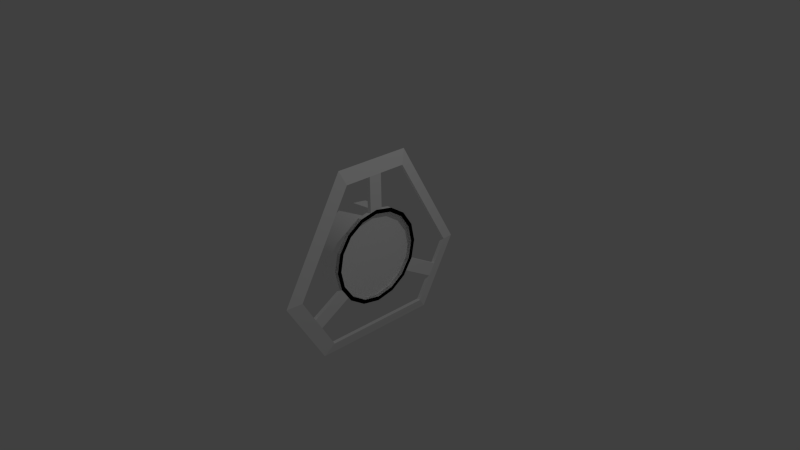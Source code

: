 # Source: spawn.blend  (saved by Blender 2.78.0; exported with 4.5.12 LTS)
import bpy
from mathutils import Matrix  # noqa: F401  (used for matrix-valued properties, if any)

bpy.ops.wm.read_factory_settings(use_empty=True)
scene = bpy.context.scene
scene.name = 'Scene'

# ---- collections
col_collection_1 = bpy.data.collections.new('Collection 1'); scene.collection.children.link(col_collection_1)

# ---- materials (node trees are filled in below, after node groups)
mat_material = bpy.data.materials.new('Material')
mat_material.alpha_threshold = 0.0
mat_material.use_transparent_shadow = False
mat_material.diffuse_color = (1.0, 1.0, 1.0, 1.0)
mat_material.roughness = 0.5
mat_material.line_color = (0.0, 0.0, 0.0, 1.0)

# ---- material node trees

# ---- world
world_world = bpy.data.worlds.new('World'); scene.world = world_world
world_world.color = (0.05088, 0.05088, 0.05088)
world_world.use_sun_shadow = False
world_world.sun_shadow_jitter_overblur = 0.0
world_world.cycles.sampling_method = 'NONE'
world_world.cycles.sample_map_resolution = 256

# ---- cameras
cam_camera = bpy.data.cameras.new('Camera')
cam_camera.clip_end = 100.0
cam_camera.lens = 35.0
cam_camera.sensor_width = 32.0
cam_camera.sensor_height = 18.0
cam_camera.ortho_scale = 7.314
cam_camera.dof.focus_distance = 0.0
cam_camera.dof.aperture_fstop = 128.0

# ---- lights
light_lamp = bpy.data.lights.new('Lamp', 'POINT')
light_lamp.transmission_factor = 0.0
light_lamp.cutoff_distance = 30.0
light_lamp.energy = 100.0
light_lamp.shadow_buffer_clip_start = 1.001
light_lamp.shadow_soft_size = 0.1
light_lamp.shadow_maximum_resolution = 0.006
light_lamp.use_absolute_resolution = True
light_lamp.cycles.use_multiple_importance_sampling = False

# ---- meshes
me_circle_004 = bpy.data.meshes.new('Circle.004')
me_circle_004.from_pydata([(0.01259, 0.6, -0.003926), (0.01259, 0.5543, 0.2257), (0.01259, 0.4243, 0.4203), (0.01259, 0.2296, 0.5504), (0.01259, -1.716e-08, 0.5961), (0.01259, -0.2296, 0.5504), (0.01259, -0.4243, 0.4203), (0.01259, -0.5543, 0.2257), (0.01259, -0.6, -0.003926), (0.01259, -0.5543, -0.2335), (0.01259, -0.4243, -0.4282), (0.01259, -0.2296, -0.5583), (0.01259, 7.17e-10, -0.6039), (0.01259, 0.2296, -0.5583), (0.01259, 0.4243, -0.4282), (0.01259, 0.5543, -0.2335), (0.01259, 0.6565, -0.003926), (0.01259, 0.6065, 0.2473), (0.01259, 0.4642, 0.4603), (0.01259, 0.2512, 0.6026), (0.01259, -2.063e-08, 0.6526), (0.01259, -0.2512, 0.6026), (0.01259, -0.4642, 0.4603), (0.01259, -0.6065, 0.2473), (0.01259, -0.6565, -0.003926), (0.01259, -0.6065, -0.2552), (0.01259, -0.4642, -0.4681), (0.01259, -0.2512, -0.6105), (0.01259, -1.064e-09, -0.6604), (0.01259, 0.2512, -0.6105), (0.01259, 0.4642, -0.4681), (0.01259, 0.6065, -0.2552), (0.0712, 0.5543, 0.2257), (0.0712, 0.6, -0.003926), (0.0712, 0.4243, 0.4203), (0.0712, 0.2296, 0.5504), (0.0712, -1.716e-08, 0.5961), (0.0712, -0.2296, 0.5504), (0.0712, -0.4243, 0.4203), (0.0712, -0.5543, 0.2257), (0.0712, -0.6, -0.003926), (0.0712, -0.5543, -0.2335), (0.0712, -0.4243, -0.4282), (0.0712, -0.2296, -0.5583), (0.0712, 7.17e-10, -0.6039), (0.0712, 0.2296, -0.5583), (0.0712, 0.4243, -0.4282), (0.0712, 0.5543, -0.2335), (0.0712, 0.6065, 0.2473), (0.0712, 0.6565, -0.003926), (0.0712, 0.4642, 0.4603), (0.0712, 0.2512, 0.6026), (0.0712, -1.716e-08, 0.6526), (0.0712, -0.2512, 0.6026), (0.0712, -0.4642, 0.4603), (0.0712, -0.6065, 0.2473), (0.0712, -0.6565, -0.003926), (0.0712, -0.6065, -0.2552), (0.0712, -0.4642, -0.4681), (0.0712, -0.2512, -0.6105), (0.0712, 7.17e-10, -0.6604), (0.0712, 0.2512, -0.6105), (0.0712, 0.4642, -0.4681), (0.0712, 0.6065, -0.2552)], [], [(43, 42, 58, 59), (36, 35, 51, 52), (44, 43, 59, 60), (37, 36, 52, 53), (45, 44, 60, 61), (38, 37, 53, 54), (46, 45, 61, 62), (39, 38, 54, 55), (47, 46, 62, 63), (40, 39, 55, 56), (32, 33, 49, 48), (33, 47, 63, 49), (41, 40, 56, 57), (34, 32, 48, 50), (42, 41, 57, 58), (35, 34, 50, 51), (19, 20, 52, 51), (7, 6, 38, 39), (17, 18, 50, 48), (31, 16, 49, 63), (8, 7, 39, 40), (18, 19, 51, 50), (9, 8, 40, 41), (10, 9, 41, 42), (20, 21, 53, 52), (11, 10, 42, 43), (21, 22, 54, 53), (12, 11, 43, 44), (22, 23, 55, 54), (13, 12, 44, 45), (23, 24, 56, 55), (14, 13, 45, 46), (24, 25, 57, 56), (1, 0, 33, 32), (15, 14, 46, 47), (2, 1, 32, 34), (0, 15, 47, 33), (26, 27, 59, 58), (3, 2, 34, 35), (27, 28, 60, 59), (4, 3, 35, 36), (28, 29, 61, 60), (5, 4, 36, 37), (29, 30, 62, 61), (6, 5, 37, 38), (16, 17, 48, 49), (25, 26, 58, 57), (30, 31, 63, 62), (1, 2, 3, 4, 5, 6, 7, 8, 9, 10, 11, 12, 13, 14, 15, 0), (20, 19, 3, 4), (24, 8, 9, 25), (2, 18, 17, 1), (14, 30, 29, 13), (26, 10, 11, 27), (1, 17, 16, 0), (23, 7, 8, 24), (3, 19, 18, 2), (29, 28, 12, 13), (15, 0, 16, 31), (12, 28, 27, 11), (21, 20, 4, 5), (15, 31, 30, 14), (21, 5, 6, 22), (25, 9, 10, 26), (22, 6, 7, 23)])
me_circle_004.polygons.foreach_set('use_smooth', [1, 1, 1, 1, 1, 1, 1, 1, 1, 1, 1, 1, 1, 1, 1, 1, 1, 1, 1, 1, 1, 1, 1, 1, 1, 1, 1, 1, 1, 1, 1, 1, 1, 1, 1, 1, 1, 1, 1, 1, 1, 1, 1, 1, 1, 1, 1, 1, 1, 0, 0, 0, 0, 0, 0, 0, 0, 0, 0, 0, 0, 0, 0, 0, 0])
_k = set([(0, 1), (0, 15), (1, 2), (2, 3), (3, 4), (4, 5), (5, 6), (6, 7), (7, 8), (8, 9), (9, 10), (10, 11), (11, 12), (12, 13), (13, 14), (14, 15), (16, 17), (16, 31), (17, 18), (18, 19), (19, 20), (20, 21), (21, 22), (22, 23), (23, 24), (24, 25), (25, 26), (26, 27), (27, 28), (28, 29), (29, 30), (30, 31), (32, 33), (32, 34), (33, 47), (34, 35), (35, 36), (36, 37), (37, 38), (38, 39), (39, 40), (40, 41), (41, 42), (42, 43), (43, 44), (44, 45), (45, 46), (46, 47), (48, 49), (48, 50), (49, 63), (50, 51), (51, 52), (52, 53), (53, 54), (54, 55), (55, 56), (56, 57), (57, 58), (58, 59), (59, 60), (60, 61), (61, 62), (62, 63)])
me_circle_004.attributes.new('sharp_edge', 'BOOLEAN', 'EDGE').data.foreach_set('value', [ (min(e.vertices), max(e.vertices)) in _k for e in me_circle_004.edges])
me_circle_004.materials.append(mat_material)
me_circle_004.use_remesh_preserve_volume = False
me_circle_004.use_remesh_preserve_attributes = False
me_circle_004.use_mirror_vertex_groups = False
me_circle_004.update()
me_circle_002 = bpy.data.meshes.new('Circle.002')
me_circle_002.from_pydata([(0.004078, 0.6, -9.189e-09), (0.004078, 0.5543, 0.2296), (0.004078, 0.4243, 0.4243), (0.004078, 0.2296, 0.5543), (0.004078, -2.024e-08, 0.6), (0.004078, -0.2296, 0.5543), (0.004078, -0.4243, 0.4243), (0.004078, -0.5543, 0.2296), (0.004078, -0.6, 6.234e-08), (0.004078, -0.5543, -0.2296), (0.004078, -0.4243, -0.4243), (0.004078, -0.2296, -0.5543), (0.004078, -2.359e-09, -0.6), (0.004078, 0.2296, -0.5543), (0.004078, 0.4243, -0.4243), (0.004078, 0.5543, -0.2296)], [], [(1, 2, 3, 4, 5, 6, 7, 8, 9, 10, 11, 12, 13, 14, 15, 0)])
me_circle_002.materials.append(mat_material)
me_circle_002.use_remesh_preserve_volume = False
me_circle_002.use_remesh_preserve_attributes = False
me_circle_002.use_mirror_vertex_groups = False
me_circle_002.update()
me_circle_001 = bpy.data.meshes.new('Circle.001')
me_circle_001.from_pydata([(0.2, 0.6, 5.042e-08), (0.2, 0.5543, 0.2296), (0.2, 0.4243, 0.4243), (0.2, 0.2296, 0.5543), (0.21, -3.514e-08, 0.6), (0.21, -0.2296, 0.5543), (0.21, -0.4243, 0.4243), (0.21, -0.5543, 0.2296), (0.21, -0.6, 1.219e-07), (0.21, -0.5543, -0.2296), (0.21, -0.4243, -0.4243), (0.21, -0.2296, -0.5543), (0.21, -1.726e-08, -0.6), (0.2, 0.2296, -0.5543), (0.2, 0.4243, -0.4243), (0.2, 0.5543, -0.2296), (-0.2, 0.6, 5.042e-08), (-0.2, 0.5543, 0.2296), (-0.2, 0.4243, 0.4243), (-0.2, 0.2296, 0.5543), (-0.2, -3.514e-08, 0.6), (-0.2, -0.2296, 0.5543), (-0.2, -0.4243, 0.4243), (-0.2, -0.5543, 0.2296), (-0.2, -0.6, 1.219e-07), (-0.2, -0.5543, -0.2296), (-0.2, -0.4243, -0.4243), (-0.2, -0.2296, -0.5543), (-0.2, -1.726e-08, -0.6), (-0.2, 0.2296, -0.5543), (-0.2, 0.4243, -0.4243), (-0.2, 0.5543, -0.2296)], [], [(1, 2, 3, 4, 5, 6, 7, 8, 9, 10, 11, 12, 13, 14, 15, 0), (17, 16, 31, 30, 29, 28, 27, 26, 25, 24, 23, 22, 21, 20, 19, 18), (10, 26, 27, 11), (3, 19, 20, 4), (11, 27, 28, 12), (4, 20, 21, 5), (12, 28, 29, 13), (5, 21, 22, 6), (13, 29, 30, 14), (6, 22, 23, 7), (14, 30, 31, 15), (7, 23, 24, 8), (0, 16, 17, 1), (15, 31, 16, 0), (8, 24, 25, 9), (1, 17, 18, 2), (9, 25, 26, 10), (2, 18, 19, 3)])
me_circle_001.polygons.foreach_set('use_smooth', [0, 0, 1, 1, 1, 1, 1, 1, 1, 1, 1, 1, 1, 1, 1, 1, 1, 1])
_k = set([(0, 1), (0, 15), (1, 2), (2, 3), (3, 4), (4, 5), (5, 6), (6, 7), (7, 8), (8, 9), (9, 10), (10, 11), (11, 12), (12, 13), (13, 14), (14, 15), (16, 17), (16, 31), (17, 18), (18, 19), (19, 20), (20, 21), (21, 22), (22, 23), (23, 24), (24, 25), (25, 26), (26, 27), (27, 28), (28, 29), (29, 30), (30, 31)])
me_circle_001.attributes.new('sharp_edge', 'BOOLEAN', 'EDGE').data.foreach_set('value', [ (min(e.vertices), max(e.vertices)) in _k for e in me_circle_001.edges])
me_circle_001.materials.append(mat_material)
me_circle_001.use_remesh_preserve_volume = False
me_circle_001.use_remesh_preserve_attributes = False
me_circle_001.use_mirror_vertex_groups = False
me_circle_001.update()
me_circle = bpy.data.meshes.new('Circle')
me_circle.from_pydata([(0.01708, 0.6, -0.003926), (0.01708, 0.5543, 0.2257), (0.01708, 0.4243, 0.4203), (0.01708, 0.2296, 0.5504), (0.01708, -1.716e-08, 0.5961), (0.01708, -0.2296, 0.5504), (0.01708, -0.4243, 0.4203), (0.01708, -0.5543, 0.2257), (0.01708, -0.6, -0.003926), (0.01708, -0.5543, -0.2335), (0.01708, -0.4243, -0.4282), (0.01708, -0.2296, -0.5583), (0.01708, 7.17e-10, -0.6039), (0.01708, 0.2296, -0.5583), (0.01708, 0.4243, -0.4282), (0.01708, 0.5543, -0.2335), (0.01708, 0.4553, 1.128), (0.0712, 0.4553, 1.128), (0.01708, -0.4553, 1.128), (0.0712, -0.4553, 1.128), (0.01708, 0.7634, -0.9829), (0.0712, 0.7634, -0.9829), (0.01708, 1.219, -0.1942), (0.0712, 1.219, -0.1942), (0.01708, -0.7634, -0.9829), (0.0712, -0.7634, -0.9829), (0.01708, -1.219, -0.1942), (0.0712, -1.219, -0.1942), (0.0712, -1.037, -0.5097), (0.0712, -0.09107, 1.128), (0.01708, -1.037, -0.5097), (0.01708, -0.09107, 1.128), (0.0712, 0.09107, 1.128), (0.0712, 1.037, -0.5097), (0.01708, 0.09107, 1.128), (0.01708, 1.037, -0.5097), (0.0712, 0.9456, -0.6674), (0.0712, -0.9456, -0.6674), (0.01708, 0.9456, -0.6674), (0.01708, -0.9456, -0.6674), (0.01708, 0.6565, -0.003926), (0.01708, 0.6065, 0.2473), (0.01708, 0.4642, 0.4603), (0.01708, 0.2512, 0.6026), (0.01708, -0.2512, 0.6026), (0.01708, -0.4642, 0.4603), (0.01708, -0.6065, 0.2473), (0.01708, -0.6565, -0.003926), (0.01708, -0.6065, -0.2552), (0.01708, -0.4642, -0.4681), (0.01708, -0.2512, -0.6105), (0.01708, -1.064e-09, -0.6604), (0.01708, 0.2512, -0.6105), (0.01708, 0.4642, -0.4681), (0.01708, 0.6065, -0.2552), (0.0712, 0.5543, 0.2257), (0.0712, 0.6, -0.003926), (0.0712, 0.4243, 0.4203), (0.0712, 0.2296, 0.5504), (0.0712, -1.716e-08, 0.5961), (0.0712, -0.2296, 0.5504), (0.0712, -0.4243, 0.4203), (0.0712, -0.5543, 0.2257), (0.0712, -0.6, -0.003926), (0.0712, -0.5543, -0.2335), (0.0712, -0.4243, -0.4282), (0.0712, -0.2296, -0.5583), (0.0712, 7.17e-10, -0.6039), (0.0712, 0.2296, -0.5583), (0.0712, 0.4243, -0.4282), (0.0712, 0.5543, -0.2335), (0.0712, 0.6065, 0.2473), (0.0712, 0.6565, -0.003926), (0.0712, 0.4642, 0.4603), (0.0712, 0.2512, 0.6026), (0.0712, -1.716e-08, 0.6526), (0.0712, -0.2512, 0.6026), (0.0712, -0.4642, 0.4603), (0.0712, -0.6065, 0.2473), (0.0712, -0.6565, -0.003926), (0.0712, -0.6065, -0.2552), (0.0712, -0.4642, -0.4681), (0.0712, -0.2512, -0.6105), (0.0712, 7.17e-10, -0.6604), (0.0712, 0.2512, -0.6105), (0.0712, 0.4642, -0.4681), (0.0712, 0.6065, -0.2552), (0.01708, 0.0907, 0.6345), (0.01708, -0.09118, 0.6344), (0.0712, 0.0907, 0.6345), (0.0712, -0.09118, 0.6344), (0.01708, -0.5026, -0.4107), (0.01708, -0.6035, -0.2597), (0.0712, -0.5026, -0.4107), (0.0712, -0.6035, -0.2597), (0.01708, 0.6035, -0.2597), (0.01708, 0.5032, -0.4098), (0.0712, 0.6035, -0.2597), (0.0712, 0.5032, -0.4098), (0.01708, 0.5314, 1.319), (0.01708, -0.5314, 1.319), (0.01708, 0.8909, -1.144), (0.01708, 1.422, -0.2239), (0.01708, -0.8909, -1.144), (0.01708, -1.422, -0.2239)], [], [(20, 24, 25, 21), (18, 19, 27, 26), (22, 23, 17, 16), (31, 29, 19, 18), (32, 34, 16, 17), (35, 33, 23, 22), (36, 38, 20, 21), (28, 30, 26, 27), (66, 65, 81, 82), (59, 58, 74, 89, 75), (67, 66, 82, 83), (60, 59, 75, 90, 76), (68, 67, 83, 84), (61, 60, 76, 77), (69, 68, 84, 85), (62, 61, 77, 78), (70, 69, 85, 98, 97, 86), (63, 62, 78, 79), (55, 56, 72, 71), (56, 70, 86, 72), (64, 63, 79, 80), (57, 55, 71, 73), (65, 64, 80, 94, 93, 81), (58, 57, 73, 74), (43, 87, 89, 74), (7, 6, 61, 62), (41, 42, 73, 71), (54, 40, 72, 86), (8, 7, 62, 63), (42, 43, 74, 73), (9, 8, 63, 64), (29, 31, 88, 90), (10, 9, 64, 65), (88, 44, 76, 90), (11, 10, 65, 66), (44, 45, 77, 76), (12, 11, 66, 67), (45, 46, 78, 77), (13, 12, 67, 68), (46, 47, 79, 78), (14, 13, 68, 69), (47, 48, 80, 79), (1, 0, 56, 55), (15, 14, 69, 70), (90, 75, 89, 32, 29), (2, 1, 55, 57), (0, 15, 70, 56), (49, 50, 82, 81), (3, 2, 57, 58), (50, 51, 83, 82), (4, 3, 58, 59), (51, 52, 84, 83), (5, 4, 59, 60), (52, 53, 85, 84), (6, 5, 60, 61), (40, 41, 71, 72), (39, 37, 25, 24), (32, 89, 87, 34), (94, 92, 30, 28), (48, 92, 94, 80), (81, 93, 91, 49), (37, 39, 91, 93), (28, 37, 93, 94), (86, 97, 95, 54), (53, 96, 98, 85), (36, 98, 96, 38), (35, 95, 97, 33), (33, 97, 98, 36), (33, 102, 23), (36, 101, 102, 33), (17, 99, 32), (29, 100, 19), (27, 104, 28), (29, 32, 99, 100), (37, 103, 25), (17, 23, 102, 99), (21, 101, 36), (28, 104, 103, 37), (21, 25, 103, 101), (27, 19, 100, 104), (20, 38, 101), (104, 39, 103), (100, 99, 31), (102, 101, 35), (30, 39, 104), (18, 26, 104, 100), (12, 51, 50, 11), (43, 42, 2, 3), (42, 41, 1, 2), (41, 40, 0, 1), (102, 35, 22), (101, 38, 35), (30, 92, 91, 39), (26, 30, 104), (10, 49, 91), (96, 53, 14), (9, 10, 91), (96, 14, 15), (9, 91, 92), (95, 96, 15), (9, 92, 48), (54, 95, 15), (47, 46, 7, 8), (34, 87, 88, 31), (22, 16, 99, 102), (8, 9, 48, 47), (52, 51, 12, 13), (15, 0, 40, 54), (46, 45, 6, 7), (13, 14, 53, 52), (45, 44, 5, 6), (49, 10, 11, 50), (4, 87, 3), (44, 88, 5), (88, 4, 5), (87, 43, 3), (87, 4, 88), (96, 95, 35, 38), (99, 16, 34), (99, 34, 31), (18, 100, 31), (39, 24, 103), (103, 24, 20, 101)])
me_circle.polygons.foreach_set('use_smooth', [0, 0, 0, 0, 0, 0, 0, 0, 0, 0, 0, 0, 0, 0, 0, 0, 0, 0, 0, 0, 0, 0, 0, 0, 1, 1, 1, 1, 1, 1, 1, 0, 1, 1, 1, 1, 1, 1, 1, 1, 1, 1, 1, 1, 0, 1, 1, 1, 1, 1, 1, 1, 1, 1, 1, 1, 0, 0, 0, 1, 1, 0, 0, 1, 1, 0, 0, 0, 0, 0, 0, 0, 0, 0, 0, 0, 0, 0, 0, 0, 0, 0, 0, 0, 0, 0, 0, 0, 0, 0, 0, 0, 0, 0, 0, 0, 0, 0, 0, 0, 0, 0, 0, 0, 0, 0, 0, 0, 0, 0, 0, 0, 0, 0, 0, 0, 0, 0, 0, 0, 0, 0, 0])
_k = set([(0, 1), (0, 15), (1, 2), (2, 3), (3, 4), (4, 5), (5, 6), (6, 7), (7, 8), (8, 9), (9, 10), (10, 11), (11, 12), (12, 13), (13, 14), (14, 15), (40, 41), (40, 54), (41, 42), (42, 43), (43, 87), (44, 45), (44, 88), (45, 46), (46, 47), (47, 48), (48, 92), (49, 50), (49, 91), (50, 51), (51, 52), (52, 53), (53, 96), (54, 95), (55, 56), (55, 57), (56, 70), (57, 58), (58, 59), (59, 60), (60, 61), (61, 62), (62, 63), (63, 64), (64, 65), (65, 66), (66, 67), (67, 68), (68, 69), (69, 70), (71, 72), (71, 73), (72, 86), (73, 74), (74, 89), (76, 77), (76, 90), (77, 78), (78, 79), (79, 80), (80, 94), (81, 82), (81, 93), (82, 83), (83, 84), (84, 85), (85, 98), (86, 97), (87, 89), (88, 90), (91, 93), (92, 94), (95, 97), (96, 98)])
me_circle.attributes.new('sharp_edge', 'BOOLEAN', 'EDGE').data.foreach_set('value', [ (min(e.vertices), max(e.vertices)) in _k for e in me_circle.edges])
me_circle.materials.append(mat_material)
me_circle.use_remesh_preserve_volume = False
me_circle.use_remesh_preserve_attributes = False
me_circle.use_mirror_vertex_groups = False
me_circle.update()

# ---- objects
ob_dressing = bpy.data.objects.new('dressing', me_circle_004)
ob_collision = bpy.data.objects.new('collision', me_circle_002)
ob_upgrade_station = bpy.data.objects.new('upgrade_station', me_circle_001)
ob_main = bpy.data.objects.new('main', me_circle)
ob_lamp = bpy.data.objects.new('Lamp', light_lamp)
ob_camera = bpy.data.objects.new('Camera', cam_camera)

# ---- transforms, parenting, visibility, modifiers, constraints
ob_dressing.location = (0.0, 0.0, 0.0)
ob_dressing.lineart.crease_threshold = 0.0
_vg = ob_dressing.vertex_groups.new(name='root')
_vg = ob_dressing.vertex_groups.new(name='b1')
_vg = ob_dressing.vertex_groups.new(name='b2')
_vg = ob_dressing.vertex_groups.new(name='c1')
_vg = ob_dressing.vertex_groups.new(name='c2')
_vg = ob_dressing.vertex_groups.new(name='a1')
_vg = ob_dressing.vertex_groups.new(name='a2')
_vg = ob_dressing.vertex_groups.new(name='yn1')
_vg = ob_dressing.vertex_groups.new(name='yn2')
_m = ob_dressing.modifiers.new('EdgeSplit', 'EDGE_SPLIT')
_m.use_edge_angle = False
ob_collision.location = (0.0, 0.0, 0.0)
ob_collision.lineart.crease_threshold = 0.0
ob_upgrade_station.location = (-0.1959, 1.49e-08, -5.96e-08)
ob_upgrade_station.lineart.crease_threshold = 0.0
_m = ob_upgrade_station.modifiers.new('EdgeSplit', 'EDGE_SPLIT')
_m.use_edge_angle = False
ob_main.location = (0.0, 0.0, 0.0)
ob_main.lineart.crease_threshold = 0.0
_vg = ob_main.vertex_groups.new(name='root')
_vg = ob_main.vertex_groups.new(name='b1')
_vg = ob_main.vertex_groups.new(name='b2')
_vg = ob_main.vertex_groups.new(name='c1')
_vg = ob_main.vertex_groups.new(name='c2')
_vg = ob_main.vertex_groups.new(name='a1')
_vg = ob_main.vertex_groups.new(name='a2')
_vg = ob_main.vertex_groups.new(name='yn1')
_vg = ob_main.vertex_groups.new(name='yn2')
_m = ob_main.modifiers.new('EdgeSplit', 'EDGE_SPLIT')
_m.use_edge_angle = False
ob_lamp.location = (4.076, 1.005, 5.904)
ob_lamp.rotation_euler = (0.6503, 0.05522, 1.866)
ob_lamp.lock_rotations_4d = False
ob_lamp.empty_display_type = 'ARROWS'
ob_lamp.color = (0.0, 0.0, 0.0, 0.0)
ob_lamp.lineart.crease_threshold = 0.0
ob_camera.location = (7.481, -6.508, 5.344)
ob_camera.rotation_euler = (1.109, 0.01082, 0.8149)
ob_camera.lock_rotations_4d = False
ob_camera.empty_display_type = 'ARROWS'
ob_camera.color = (0.0, 0.0, 0.0, 0.0)
ob_camera.display_type = 'WIRE'
ob_camera.lineart.crease_threshold = 0.0

# ---- collection membership
col_collection_1.objects.link(ob_dressing)
col_collection_1.objects.link(ob_collision)
col_collection_1.objects.link(ob_upgrade_station)
col_collection_1.objects.link(ob_main)
col_collection_1.objects.link(ob_lamp)
col_collection_1.objects.link(ob_camera)

# ---- scene / render settings (as saved in the file)
scene.camera = ob_camera
scene.frame_start = 1; scene.frame_end = 250; scene.frame_set(1)
scene.render.engine = 'BLENDER_EEVEE_NEXT'
scene.render.resolution_percentage = 50
scene.render.dither_intensity = 0.0
scene.cycles.use_denoising = False
scene.cycles.samples = 10
scene.cycles.sampling_pattern = 'TABULATED_SOBOL'
scene.cycles.light_sampling_threshold = 0.0
scene.cycles.use_adaptive_sampling = False
scene.cycles.use_light_tree = False
scene.cycles.blur_glossy = 0.0
scene.cycles.pixel_filter_type = 'GAUSSIAN'
scene.cycles.sample_clamp_indirect = 0.0
scene.view_settings.view_transform = 'Standard'
bpy.context.view_layer.update()
